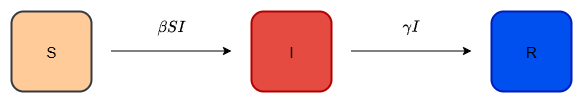

The diagram above was exported from draw.io. Its source (the exported page's mxGraphModel, read from the mxfile embedded in the PNG):
<mxGraphModel dx="1213" dy="730" grid="1" gridSize="10" guides="1" tooltips="1" connect="1" arrows="1" fold="1" page="1" pageScale="1" pageWidth="850" pageHeight="1100" math="1" shadow="0">
  <root>
    <mxCell id="0" />
    <mxCell id="1" parent="0" />
    <mxCell id="r43U8z1P-nCa31MELR_8-1" value="" style="rounded=1;whiteSpace=wrap;html=1;fillColor=light-dark(#FFCC99,#115E0C);strokeColor=light-dark(#36393D,#FFFFFF);strokeWidth=2;" parent="1" vertex="1">
      <mxGeometry x="120" y="280" width="80" height="80" as="geometry" />
    </mxCell>
    <mxCell id="r43U8z1P-nCa31MELR_8-2" value="" style="endArrow=classic;html=1;rounded=0;exitX=1;exitY=0.5;exitDx=0;exitDy=0;" parent="1" edge="1">
      <mxGeometry width="50" height="50" relative="1" as="geometry">
        <mxPoint x="220" y="319.5" as="sourcePoint" />
        <mxPoint x="340" y="319.5" as="targetPoint" />
      </mxGeometry>
    </mxCell>
    <mxCell id="r43U8z1P-nCa31MELR_8-3" value="" style="rounded=1;whiteSpace=wrap;html=1;fillColor=light-dark(#E54B40,#FF6450);fontColor=#ffffff;strokeColor=light-dark(#B20000,#FFFFFF);strokeWidth=2;" parent="1" vertex="1">
      <mxGeometry x="360" y="280" width="80" height="80" as="geometry" />
    </mxCell>
    <mxCell id="r43U8z1P-nCa31MELR_8-4" value="" style="rounded=1;whiteSpace=wrap;html=1;fillColor=light-dark(#0050EF,#4DB0FF);fontColor=#ffffff;strokeColor=light-dark(#001DBC,#FFFFFF);strokeWidth=2;" parent="1" vertex="1">
      <mxGeometry x="600" y="280" width="80" height="80" as="geometry" />
    </mxCell>
    <mxCell id="r43U8z1P-nCa31MELR_8-5" value="" style="endArrow=classic;html=1;rounded=0;exitX=1;exitY=0.5;exitDx=0;exitDy=0;" parent="1" edge="1">
      <mxGeometry width="50" height="50" relative="1" as="geometry">
        <mxPoint x="460" y="319.5" as="sourcePoint" />
        <mxPoint x="580" y="319.5" as="targetPoint" />
      </mxGeometry>
    </mxCell>
    <mxCell id="r43U8z1P-nCa31MELR_8-6" value="&lt;div&gt;&lt;div&gt;&lt;div&gt;&lt;font style=&quot;font-size: 14px;&quot;&gt;\(\beta S I\)&lt;/font&gt;&lt;/div&gt;&lt;/div&gt;&lt;/div&gt;" style="text;strokeColor=none;align=center;fillColor=none;html=1;verticalAlign=middle;whiteSpace=wrap;rounded=0;" parent="1" vertex="1">
      <mxGeometry x="250" y="280" width="60" height="30" as="geometry" />
    </mxCell>
    <mxCell id="r43U8z1P-nCa31MELR_8-7" value="&lt;div&gt;&lt;div&gt;&lt;div&gt;&lt;font style=&quot;font-size: 14px;&quot;&gt;\(\gamma I\)&lt;/font&gt;&lt;/div&gt;&lt;/div&gt;&lt;/div&gt;" style="text;strokeColor=none;align=center;fillColor=none;html=1;verticalAlign=middle;whiteSpace=wrap;rounded=0;" parent="1" vertex="1">
      <mxGeometry x="490" y="280" width="60" height="30" as="geometry" />
    </mxCell>
    <mxCell id="r43U8z1P-nCa31MELR_8-9" value="&lt;font style=&quot;font-size: 15px;&quot;&gt;S&lt;/font&gt;" style="text;strokeColor=none;align=center;fillColor=none;html=1;verticalAlign=middle;whiteSpace=wrap;rounded=0;" parent="1" vertex="1">
      <mxGeometry x="130" y="305" width="60" height="30" as="geometry" />
    </mxCell>
    <mxCell id="r43U8z1P-nCa31MELR_8-10" value="&lt;font style=&quot;font-size: 15px;&quot;&gt;I&lt;/font&gt;" style="text;strokeColor=none;align=center;fillColor=none;html=1;verticalAlign=middle;whiteSpace=wrap;rounded=0;" parent="1" vertex="1">
      <mxGeometry x="370" y="305" width="60" height="30" as="geometry" />
    </mxCell>
    <mxCell id="r43U8z1P-nCa31MELR_8-11" value="&lt;font style=&quot;font-size: 15px;&quot;&gt;R&lt;/font&gt;" style="text;strokeColor=none;align=center;fillColor=none;html=1;verticalAlign=middle;whiteSpace=wrap;rounded=0;" parent="1" vertex="1">
      <mxGeometry x="610" y="305" width="60" height="30" as="geometry" />
    </mxCell>
  </root>
</mxGraphModel>